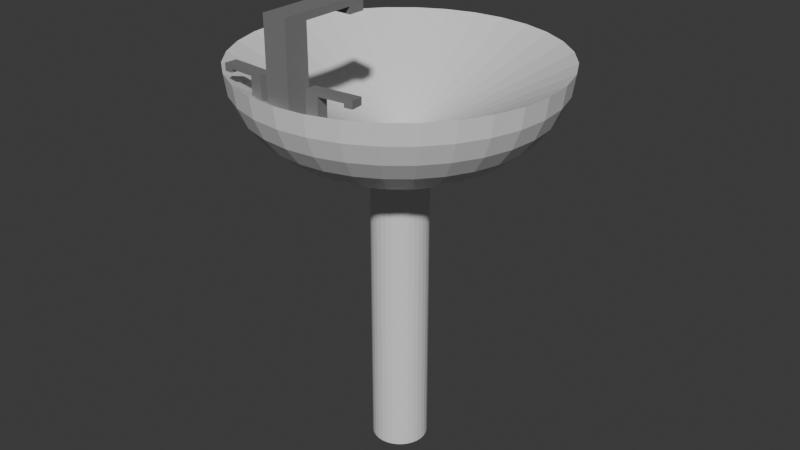 # Source: bathroom_sink_fixed.blend  (saved by Blender 4.0.36; exported with 4.5.12 LTS)
import bpy
from mathutils import Matrix  # noqa: F401  (used for matrix-valued properties, if any)

bpy.ops.wm.read_factory_settings(use_empty=True)
scene = bpy.context.scene
scene.name = 'Scene'

# ---- collections
col_collection = bpy.data.collections.new('Collection'); scene.collection.children.link(col_collection)

# ---- materials (node trees are filled in below, after node groups)
mat_metal = bpy.data.materials.new('Metal')
mat_metal.use_transparent_shadow = False
mat_porcelin = bpy.data.materials.new('Porcelin')
mat_porcelin.use_transparent_shadow = False

# ---- material node trees
mat_metal.use_nodes = True; mat_metal.node_tree.nodes.clear()
_N = mat_metal.node_tree.nodes; _L = mat_metal.node_tree.links
n0 = _N.new('ShaderNodeBsdfPrincipled'); n0.name = 'Principled BSDF'; n0.location = (10, 300)
n0.inputs[0].default_value = (0.2087, 0.2086, 0.2086, 1.0)
n0.inputs[3].default_value = 1.45
n1 = _N.new('ShaderNodeOutputMaterial'); n1.name = 'Material Output'; n1.location = (300, 300)
_L.new(n0.outputs[0], n1.inputs[0])
n1.is_active_output = True
mat_porcelin.use_nodes = True; mat_porcelin.node_tree.nodes.clear()
_N = mat_porcelin.node_tree.nodes; _L = mat_porcelin.node_tree.links
n0 = _N.new('ShaderNodeBsdfPrincipled'); n0.name = 'Principled BSDF'; n0.location = (10, 300)
n0.inputs[3].default_value = 1.45
n1 = _N.new('ShaderNodeOutputMaterial'); n1.name = 'Material Output'; n1.location = (300, 300)
_L.new(n0.outputs[0], n1.inputs[0])
n1.is_active_output = True

# ---- world
world_world = bpy.data.worlds.new('World'); scene.world = world_world
world_world.use_nodes = True; world_world.node_tree.nodes.clear()
_N = world_world.node_tree.nodes; _L = world_world.node_tree.links
n0 = _N.new('ShaderNodeOutputWorld'); n0.name = 'World Output'; n0.location = (300, 300)
n1 = _N.new('ShaderNodeBackground'); n1.name = 'Background'; n1.location = (10, 300)
n1.inputs[0].default_value = (0.05088, 0.05088, 0.05088, 1.0)
_L.new(n1.outputs[0], n0.inputs[0])
n0.is_active_output = True
world_world.color = (0.05088, 0.05088, 0.05088)
world_world.use_sun_shadow = False
world_world.sun_shadow_jitter_overblur = 0.0

# ---- meshes
me_cylinder = bpy.data.meshes.new('Cylinder')
me_cylinder.from_pydata([(0.0, 1.0, -1.577), (0.0, 1.0, 9.373), (0.1951, 0.9808, -1.577), (0.1951, 0.9808, 9.373), (0.3827, 0.9239, -1.577), (0.3827, 0.9239, 9.373), (0.5556, 0.8315, -1.577), (0.5556, 0.8315, 9.373), (0.7071, 0.7071, -1.577), (0.7071, 0.7071, 9.373), (0.8315, 0.5556, -1.577), (0.8315, 0.5556, 9.373), (0.9239, 0.3827, -1.577), (0.9239, 0.3827, 9.373), (0.9808, 0.1951, -1.577), (0.9808, 0.1951, 9.373), (1.0, 0.0, -1.577), (1.0, 0.0, 9.373), (0.9808, -0.1951, -1.577), (0.9808, -0.1951, 9.373), (0.9239, -0.3827, -1.577), (0.9239, -0.3827, 9.373), (0.8315, -0.5556, -1.577), (0.8315, -0.5556, 9.373), (0.7071, -0.7071, -1.577), (0.7071, -0.7071, 9.373), (0.5556, -0.8315, -1.577), (0.5556, -0.8315, 9.373), (0.3827, -0.9239, -1.577), (0.3827, -0.9239, 9.373), (0.1951, -0.9808, -1.577), (0.1951, -0.9808, 9.373), (0.0, -1.0, -1.577), (0.0, -1.0, 9.373), (-0.1951, -0.9808, -1.577), (-0.1951, -0.9808, 9.373), (-0.3827, -0.9239, -1.577), (-0.3827, -0.9239, 9.373), (-0.5556, -0.8315, -1.577), (-0.5556, -0.8315, 9.373), (-0.7071, -0.7071, -1.577), (-0.7071, -0.7071, 9.373), (-0.8315, -0.5556, -1.577), (-0.8315, -0.5556, 9.373), (-0.9239, -0.3827, -1.577), (-0.9239, -0.3827, 9.373), (-0.9808, -0.1951, -1.577), (-0.9808, -0.1951, 9.373), (-1.0, 0.0, -1.577), (-1.0, 0.0, 9.373), (-0.9808, 0.1951, -1.577), (-0.9808, 0.1951, 9.373), (-0.9239, 0.3827, -1.577), (-0.9239, 0.3827, 9.373), (-0.8315, 0.5556, -1.577), (-0.8315, 0.5556, 9.373), (-0.7071, 0.7071, -1.577), (-0.7071, 0.7071, 9.373), (-0.5556, 0.8315, -1.577), (-0.5556, 0.8315, 9.373), (-0.3827, 0.9239, -1.577), (-0.3827, 0.9239, 9.373), (-0.1951, 0.9808, -1.577), (-0.1951, 0.9808, 9.373), (0.1154, 0.129, 10.01), (0.0, 5.464, 12.09), (0.0, 4.632, 10.73), (0.1221, 0.1283, 10.01), (1.066, 5.359, 12.09), (1.004, 5.048, 11.38), (0.9037, 4.543, 10.73), (0.7685, 3.864, 10.15), (0.6038, 3.036, 9.679), (0.4159, 2.091, 9.328), (0.212, 1.066, 9.112), (0.1285, 0.1264, 10.01), (2.091, 5.048, 12.09), (1.97, 4.755, 11.38), (1.773, 4.279, 10.73), (1.507, 3.639, 10.15), (1.184, 2.859, 9.679), (0.8158, 1.97, 9.328), (0.4159, 1.004, 9.112), (0.1344, 0.1232, 10.01), (3.036, 4.543, 12.09), (2.859, 4.279, 11.38), (2.573, 3.851, 10.73), (2.189, 3.275, 10.15), (1.72, 2.573, 9.679), (1.184, 1.773, 9.328), (0.6038, 0.9037, 9.112), (0.1396, 0.1189, 10.01), (3.864, 3.864, 12.09), (3.639, 3.639, 11.38), (3.275, 3.275, 10.73), (2.785, 2.785, 10.15), (2.189, 2.189, 9.679), (1.507, 1.507, 9.328), (0.7685, 0.7685, 9.112), (0.1439, 0.1137, 10.01), (4.543, 3.036, 12.09), (4.279, 2.859, 11.38), (3.851, 2.573, 10.73), (3.275, 2.189, 10.15), (2.573, 1.72, 9.679), (1.773, 1.184, 9.328), (0.9037, 0.6038, 9.112), (0.1471, 0.1078, 10.01), (5.048, 2.091, 12.09), (4.755, 1.97, 11.38), (4.279, 1.773, 10.73), (3.639, 1.507, 10.15), (2.859, 1.184, 9.679), (1.97, 0.8158, 9.328), (1.004, 0.4159, 9.112), (0.149, 0.1014, 10.01), (5.359, 1.066, 12.09), (5.048, 1.004, 11.38), (4.543, 0.9037, 10.73), (3.864, 0.7685, 10.15), (3.036, 0.6038, 9.679), (2.091, 0.4159, 9.328), (1.066, 0.212, 9.112), (0.1497, 0.09471, 10.01), (5.464, -4.992e-07, 12.09), (5.147, 2.459e-07, 11.38), (4.632, -4.992e-07, 10.73), (3.939, 8.196e-08, 10.15), (3.095, -2.906e-07, 9.679), (2.132, -1.267e-07, 9.328), (1.087, -5.96e-08, 9.112), (0.149, 0.08803, 10.01), (5.359, -1.066, 12.09), (5.048, -1.004, 11.38), (4.543, -0.9037, 10.73), (3.864, -0.7685, 10.15), (3.036, -0.6038, 9.679), (2.091, -0.4159, 9.328), (1.066, -0.212, 9.112), (0.1471, 0.0816, 10.01), (5.048, -2.091, 12.09), (4.755, -1.97, 11.38), (4.279, -1.773, 10.73), (3.639, -1.507, 10.15), (2.859, -1.184, 9.679), (1.97, -0.8158, 9.328), (1.004, -0.4159, 9.112), (0.1439, 0.07568, 10.01), (4.543, -3.036, 12.09), (4.279, -2.859, 11.38), (3.851, -2.573, 10.73), (3.275, -2.189, 10.15), (2.573, -1.72, 9.679), (1.773, -1.184, 9.328), (0.9037, -0.6038, 9.112), (0.1396, 0.07049, 10.01), (3.864, -3.864, 12.09), (3.639, -3.639, 11.38), (3.275, -3.275, 10.73), (2.785, -2.785, 10.15), (2.189, -2.189, 9.679), (1.507, -1.507, 9.328), (0.7685, -0.7685, 9.112), (0.1344, 0.06623, 10.01), (3.036, -4.543, 12.09), (2.859, -4.279, 11.38), (2.573, -3.851, 10.73), (2.189, -3.275, 10.15), (1.72, -2.573, 9.679), (1.184, -1.773, 9.328), (0.6038, -0.9037, 9.112), (1.64, 1.346, 9.328), (2.381, 1.954, 9.679), (0.1285, 0.06306, 10.01), (2.091, -5.048, 12.09), (1.97, -4.755, 11.38), (1.773, -4.279, 10.73), (1.507, -3.639, 10.15), (1.184, -2.859, 9.679), (0.8158, -1.97, 9.328), (0.4159, -1.004, 9.112), (0.8361, 0.6862, 9.112), (3.959, 3.249, 11.38), (0.1221, 0.06111, 10.01), (1.066, -5.359, 12.09), (1.004, -5.048, 11.38), (0.9037, -4.543, 10.73), (0.7685, -3.864, 10.15), (0.6038, -3.036, 9.679), (0.4159, -2.091, 9.328), (0.212, -1.066, 9.112), (0.1418, 0.1163, 10.01), (4.203, 3.45, 12.09), (0.1154, 0.06045, 10.01), (-7.451e-07, -5.464, 12.09), (1.639e-07, -5.147, 11.38), (-5.811e-07, -4.632, 10.73), (-8.196e-08, -3.939, 10.15), (-5.364e-07, -3.095, 9.679), (-2.906e-07, -2.132, 9.328), (-4.47e-08, -1.087, 9.112), (3.563, 2.924, 10.73), (0.1087, 0.06111, 10.01), (-1.066, -5.359, 12.09), (-1.004, -5.048, 11.38), (-0.9037, -4.543, 10.73), (-0.7685, -3.864, 10.15), (-0.6038, -3.036, 9.679), (-0.4159, -2.091, 9.328), (-0.212, -1.066, 9.112), (3.03, 2.487, 10.15), (0.1023, 0.06306, 10.01), (-2.091, -5.048, 12.09), (-1.97, -4.755, 11.38), (-1.773, -4.279, 10.73), (-1.507, -3.639, 10.15), (-1.184, -2.859, 9.679), (-0.8158, -1.97, 9.328), (-0.4159, -1.004, 9.112), (0.09637, 0.06623, 10.01), (-3.036, -4.543, 12.09), (-2.859, -4.279, 11.38), (-2.573, -3.851, 10.73), (-2.189, -3.275, 10.15), (-1.72, -2.573, 9.679), (-1.184, -1.773, 9.328), (-0.6038, -0.9037, 9.112), (0.09118, 0.07049, 10.01), (-3.864, -3.864, 12.09), (-3.639, -3.639, 11.38), (-3.275, -3.275, 10.73), (-2.785, -2.785, 10.15), (-2.189, -2.189, 9.679), (-1.507, -1.507, 9.328), (-0.7685, -0.7685, 9.112), (0.0, 0.0, 8.279), (0.08692, 0.07568, 10.01), (-4.543, -3.036, 12.09), (-4.279, -2.859, 11.38), (-3.851, -2.573, 10.73), (-3.275, -2.189, 10.15), (-2.573, -1.72, 9.679), (-1.773, -1.184, 9.328), (-0.9037, -0.6038, 9.112), (0.08376, 0.0816, 10.01), (-5.048, -2.091, 12.09), (-4.755, -1.97, 11.38), (-4.279, -1.773, 10.73), (-3.639, -1.507, 10.15), (-2.859, -1.184, 9.679), (-1.97, -0.8158, 9.328), (-1.004, -0.4159, 9.112), (0.08181, 0.08803, 10.01), (-5.359, -1.066, 12.09), (-5.048, -1.004, 11.38), (-4.543, -0.9037, 10.73), (-3.864, -0.7685, 10.15), (-3.036, -0.6038, 9.679), (-2.091, -0.4159, 9.328), (-1.066, -0.212, 9.112), (0.08115, 0.09471, 10.01), (-5.464, 1.498e-06, 12.09), (-5.147, 8.196e-08, 11.38), (-4.632, 9.164e-07, 10.73), (-3.939, 1.639e-07, 10.15), (-3.095, 8.27e-07, 9.679), (-2.132, 2.906e-07, 9.328), (-1.087, 1.043e-07, 9.112), (0.08181, 0.1014, 10.01), (-5.359, 1.066, 12.09), (-5.048, 1.004, 11.38), (-4.543, 0.9037, 10.73), (-3.864, 0.7685, 10.15), (-3.036, 0.6038, 9.679), (-2.091, 0.4159, 9.328), (-1.066, 0.212, 9.112), (0.08376, 0.1078, 10.01), (-5.048, 2.091, 12.09), (-4.755, 1.97, 11.38), (-4.279, 1.773, 10.73), (-3.639, 1.507, 10.15), (-2.859, 1.184, 9.679), (-1.97, 0.8158, 9.328), (-1.004, 0.4159, 9.112), (0.08692, 0.1137, 10.01), (-4.543, 3.036, 12.09), (-4.279, 2.859, 11.38), (-3.851, 2.573, 10.73), (-3.275, 2.189, 10.15), (-2.573, 1.72, 9.679), (-1.773, 1.184, 9.328), (-0.9037, 0.6038, 9.112), (0.09118, 0.1189, 10.01), (-3.864, 3.864, 12.09), (-3.639, 3.639, 11.38), (-3.275, 3.275, 10.73), (-2.785, 2.785, 10.15), (-2.189, 2.189, 9.679), (-1.507, 1.507, 9.328), (-0.7685, 0.7685, 9.112), (0.09637, 0.1232, 10.01), (-3.036, 4.543, 12.09), (-2.859, 4.279, 11.38), (-2.573, 3.851, 10.73), (-2.189, 3.275, 10.15), (-1.72, 2.573, 9.679), (-1.184, 1.773, 9.328), (-0.6038, 0.9037, 9.112), (0.1023, 0.1264, 10.01), (-2.091, 5.048, 12.09), (-1.97, 4.755, 11.38), (-1.773, 4.279, 10.73), (-1.507, 3.639, 10.15), (-1.184, 2.859, 9.679), (-0.8158, 1.97, 9.328), (-0.4159, 1.004, 9.112), (0.1087, 0.1283, 10.01), (-1.066, 5.359, 12.09), (-1.004, 5.048, 11.38), (-0.9037, 4.543, 10.73), (-0.7685, 3.864, 10.15), (-0.6038, 3.036, 9.679), (-0.4159, 2.091, 9.328), (-0.212, 1.066, 9.112), (3.353e-07, 5.147, 11.38), (4.992e-07, 3.939, 10.15), (1.207e-06, 3.095, 9.679), (3.725e-07, 2.132, 9.328), (8.196e-08, 1.087, 9.112), (1.087, 5.464, 12.83), (0.0, 5.571, 12.83), (2.132, 5.147, 12.83), (3.095, 4.632, 12.83), (3.939, 3.939, 12.83), (4.286, 3.517, 12.83), (5.147, 2.132, 12.83), (4.632, 3.095, 12.83), (5.464, 1.087, 12.83), (5.571, -9.164e-07, 12.83), (5.464, -1.087, 12.83), (5.147, -2.132, 12.83), (4.632, -3.095, 12.83), (3.939, -3.939, 12.83), (3.095, -4.632, 12.83), (2.132, -5.147, 12.83), (1.087, -5.464, 12.83), (-1.825e-06, -5.571, 12.83), (-1.087, -5.464, 12.83), (-2.132, -5.147, 12.83), (-3.095, -4.632, 12.83), (-3.939, -3.939, 12.83), (-4.632, -3.095, 12.83), (-5.147, -2.132, 12.83), (-5.464, -1.087, 12.83), (-5.571, 2.488e-06, 12.83), (-5.464, 1.087, 12.83), (-5.147, 2.132, 12.83), (-4.632, 3.095, 12.83), (-3.939, 3.939, 12.83), (-3.095, 4.632, 12.83), (-2.132, 5.147, 12.83), (-1.087, 5.464, 12.83), (-0.4184, -5.348, 12.06), (-0.4184, -5.348, 15.38), (-0.4184, -4.511, 12.06), (-0.4184, -4.511, 15.38), (0.4184, -5.348, 12.06), (0.4184, -5.348, 15.38), (0.4184, -4.511, 12.06), (0.4184, -4.511, 15.38), (-0.4184, -5.348, 15.13), (-0.4184, -4.511, 15.13), (0.4184, -4.511, 15.13), (0.4184, -5.348, 15.13), (-0.4184, -2.162, 15.38), (0.4184, -2.162, 15.38), (-0.4184, -2.162, 15.13), (0.4184, -2.162, 15.13), (-0.4184, -2.738, 15.13), (0.4184, -2.738, 15.13), (0.4184, -2.738, 15.38), (-0.4184, -2.738, 15.38), (-0.4184, -2.162, 14.89), (0.4184, -2.162, 14.89), (-0.4184, -2.738, 14.89), (0.4184, -2.738, 14.89), (-0.873, -5.157, 12.4), (-0.873, -5.157, 13.43), (-1.294, -5.128, 12.4), (-1.294, -5.128, 13.43), (-0.8441, -4.736, 12.4), (-0.8441, -4.736, 13.43), (-1.265, -4.707, 12.4), (-1.265, -4.707, 13.43), (-0.873, -5.157, 13.3), (-1.294, -5.128, 13.3), (-1.265, -4.707, 13.3), (-0.8441, -4.736, 13.3), (-2.475, -5.047, 13.43), (-2.446, -4.626, 13.43), (-2.475, -5.047, 13.3), (-2.446, -4.626, 13.3), (-2.185, -5.067, 13.3), (-2.156, -4.646, 13.3), (-2.156, -4.646, 13.43), (-2.185, -5.067, 13.43), (-2.475, -5.047, 13.18), (-2.446, -4.626, 13.18), (-2.185, -5.067, 13.18), (-2.156, -4.646, 13.18), (0.8815, -4.768, 12.4), (0.8815, -4.768, 13.43), (1.301, -4.723, 12.4), (1.301, -4.723, 13.43), (0.9261, -5.187, 12.4), (0.9261, -5.187, 13.43), (1.345, -5.143, 12.4), (1.345, -5.143, 13.43), (0.8815, -4.768, 13.3), (1.301, -4.723, 13.3), (1.345, -5.143, 13.3), (0.9261, -5.187, 13.3), (2.478, -4.598, 13.43), (2.522, -5.018, 13.43), (2.478, -4.598, 13.3), (2.522, -5.018, 13.3), (2.189, -4.629, 13.3), (2.234, -5.048, 13.3), (2.234, -5.048, 13.43), (2.189, -4.629, 13.43), (2.478, -4.598, 13.18), (2.522, -5.018, 13.18), (2.189, -4.629, 13.18), (2.234, -5.048, 13.18)], [], [(0, 1, 3, 2), (2, 3, 5, 4), (4, 5, 7, 6), (6, 7, 9, 8), (8, 9, 11, 10), (10, 11, 13, 12), (12, 13, 15, 14), (14, 15, 17, 16), (16, 17, 19, 18), (18, 19, 21, 20), (20, 21, 23, 22), (22, 23, 25, 24), (24, 25, 27, 26), (26, 27, 29, 28), (28, 29, 31, 30), (30, 31, 33, 32), (32, 33, 35, 34), (34, 35, 37, 36), (36, 37, 39, 38), (38, 39, 41, 40), (40, 41, 43, 42), (42, 43, 45, 44), (44, 45, 47, 46), (46, 47, 49, 48), (48, 49, 51, 50), (50, 51, 53, 52), (52, 53, 55, 54), (54, 55, 57, 56), (56, 57, 59, 58), (58, 59, 61, 60), (3, 1, 63, 61, 59, 57, 55, 53, 51, 49, 47, 45, 43, 41, 39, 37, 35, 33, 31, 29, 27, 25, 23, 21, 19, 17, 15, 13, 11, 9, 7, 5), (60, 61, 63, 62), (62, 63, 1, 0), (0, 2, 4, 6, 8, 10, 12, 14, 16, 18, 20, 22, 24, 26, 28, 30, 32, 34, 36, 38, 40, 42, 44, 46, 48, 50, 52, 54, 56, 58, 60, 62), (327, 326, 72, 73), (328, 327, 73, 74), (235, 328, 74), (65, 330, 329, 68), (324, 65, 68, 69), (66, 324, 69, 70), (325, 66, 70, 71), (326, 325, 71, 72), (72, 71, 79, 80), (73, 72, 80, 81), (74, 73, 81, 82), (235, 74, 82), (68, 329, 331, 76), (69, 68, 76, 77), (70, 69, 77, 78), (71, 70, 78, 79), (77, 76, 84, 85), (78, 77, 85, 86), (79, 78, 86, 87), (80, 79, 87, 88), (81, 80, 88, 89), (82, 81, 89, 90), (235, 82, 90), (76, 331, 332, 84), (89, 88, 96, 97), (90, 89, 97, 98), (235, 90, 98), (84, 332, 333, 92), (85, 84, 92, 93), (86, 85, 93, 94), (87, 86, 94, 95), (88, 87, 95, 96), (182, 192, 100, 101), (201, 182, 101, 102), (210, 201, 102, 103), (172, 210, 103, 104), (171, 172, 104, 105), (181, 171, 105, 106), (235, 98, 181, 106), (192, 334, 336, 100), (105, 104, 112, 113), (106, 105, 113, 114), (235, 106, 114), (100, 336, 335, 108), (101, 100, 108, 109), (102, 101, 109, 110), (103, 102, 110, 111), (104, 103, 111, 112), (110, 109, 117, 118), (111, 110, 118, 119), (112, 111, 119, 120), (113, 112, 120, 121), (114, 113, 121, 122), (235, 114, 122), (108, 335, 337, 116), (109, 108, 116, 117), (122, 121, 129, 130), (235, 122, 130), (116, 337, 338, 124), (117, 116, 124, 125), (118, 117, 125, 126), (119, 118, 126, 127), (120, 119, 127, 128), (121, 120, 128, 129), (127, 126, 134, 135), (128, 127, 135, 136), (129, 128, 136, 137), (130, 129, 137, 138), (235, 130, 138), (124, 338, 339, 132), (125, 124, 132, 133), (126, 125, 133, 134), (235, 138, 146), (132, 339, 340, 140), (133, 132, 140, 141), (134, 133, 141, 142), (135, 134, 142, 143), (136, 135, 143, 144), (137, 136, 144, 145), (138, 137, 145, 146), (143, 142, 150, 151), (144, 143, 151, 152), (145, 144, 152, 153), (146, 145, 153, 154), (235, 146, 154), (140, 340, 341, 148), (141, 140, 148, 149), (142, 141, 149, 150), (235, 154, 162), (148, 341, 342, 156), (149, 148, 156, 157), (150, 149, 157, 158), (151, 150, 158, 159), (152, 151, 159, 160), (153, 152, 160, 161), (154, 153, 161, 162), (160, 159, 167, 168), (161, 160, 168, 169), (162, 161, 169, 170), (235, 162, 170), (156, 342, 343, 164), (157, 156, 164, 165), (158, 157, 165, 166), (159, 158, 166, 167), (164, 343, 344, 174), (165, 164, 174, 175), (166, 165, 175, 176), (167, 166, 176, 177), (168, 167, 177, 178), (169, 168, 178, 179), (170, 169, 179, 180), (235, 170, 180), (178, 177, 187, 188), (179, 178, 188, 189), (95, 94, 201, 210), (180, 179, 189, 190), (96, 95, 210, 172), (235, 180, 190), (174, 344, 345, 184), (175, 174, 184, 185), (176, 175, 185, 186), (177, 176, 186, 187), (185, 184, 194, 195), (186, 185, 195, 196), (187, 186, 196, 197), (188, 187, 197, 198), (189, 188, 198, 199), (94, 93, 182, 201), (190, 189, 199, 200), (92, 333, 334, 192), (235, 190, 200), (184, 345, 346, 194), (199, 198, 207, 208), (93, 92, 192, 182), (200, 199, 208, 209), (98, 97, 171, 181), (235, 200, 209), (194, 346, 347, 203), (195, 194, 203, 204), (196, 195, 204, 205), (197, 196, 205, 206), (198, 197, 206, 207), (205, 204, 213, 214), (206, 205, 214, 215), (207, 206, 215, 216), (208, 207, 216, 217), (209, 208, 217, 218), (97, 96, 172, 171), (235, 209, 218), (203, 347, 348, 212), (204, 203, 212, 213), (218, 217, 225, 226), (235, 218, 226), (212, 348, 349, 220), (213, 212, 220, 221), (214, 213, 221, 222), (215, 214, 222, 223), (216, 215, 223, 224), (217, 216, 224, 225), (222, 221, 229, 230), (223, 222, 230, 231), (224, 223, 231, 232), (225, 224, 232, 233), (226, 225, 233, 234), (235, 226, 234), (220, 349, 350, 228), (221, 220, 228, 229), (234, 233, 242, 243), (235, 234, 243), (228, 350, 351, 237), (229, 228, 237, 238), (230, 229, 238, 239), (231, 230, 239, 240), (232, 231, 240, 241), (233, 232, 241, 242), (240, 239, 247, 248), (241, 240, 248, 249), (242, 241, 249, 250), (243, 242, 250, 251), (235, 243, 251), (237, 351, 352, 245), (238, 237, 245, 246), (239, 238, 246, 247), (235, 251, 259), (245, 352, 353, 253), (246, 245, 253, 254), (247, 246, 254, 255), (248, 247, 255, 256), (249, 248, 256, 257), (250, 249, 257, 258), (251, 250, 258, 259), (256, 255, 263, 264), (257, 256, 264, 265), (258, 257, 265, 266), (259, 258, 266, 267), (235, 259, 267), (253, 353, 354, 261), (254, 253, 261, 262), (255, 254, 262, 263), (235, 267, 275), (261, 354, 355, 269), (262, 261, 269, 270), (263, 262, 270, 271), (264, 263, 271, 272), (265, 264, 272, 273), (266, 265, 273, 274), (267, 266, 274, 275), (273, 272, 280, 281), (274, 273, 281, 282), (275, 274, 282, 283), (235, 275, 283), (269, 355, 356, 277), (270, 269, 277, 278), (271, 270, 278, 279), (272, 271, 279, 280), (278, 277, 285, 286), (279, 278, 286, 287), (280, 279, 287, 288), (281, 280, 288, 289), (282, 281, 289, 290), (283, 282, 290, 291), (235, 283, 291), (277, 356, 357, 285), (290, 289, 297, 298), (291, 290, 298, 299), (235, 291, 299), (285, 357, 358, 293), (286, 285, 293, 294), (287, 286, 294, 295), (288, 287, 295, 296), (289, 288, 296, 297), (294, 293, 301, 302), (295, 294, 302, 303), (296, 295, 303, 304), (297, 296, 304, 305), (298, 297, 305, 306), (299, 298, 306, 307), (235, 299, 307), (293, 358, 359, 301), (306, 305, 313, 314), (307, 306, 314, 315), (235, 307, 315), (301, 359, 360, 309), (302, 301, 309, 310), (303, 302, 310, 311), (304, 303, 311, 312), (305, 304, 312, 313), (311, 310, 318, 319), (312, 311, 319, 320), (313, 312, 320, 321), (314, 313, 321, 322), (315, 314, 322, 323), (235, 315, 323), (309, 360, 361, 317), (310, 309, 317, 318), (323, 322, 327, 328), (235, 323, 328), (317, 361, 330, 65), (318, 317, 65, 324), (319, 318, 324, 66), (320, 319, 66, 325), (321, 320, 325, 326), (322, 321, 326, 327), (67, 64, 316, 308, 300, 292, 284, 276, 268, 260, 252, 244, 236, 227, 219, 211, 202, 193, 183, 173, 163, 155, 147, 139, 131, 123, 115, 107, 99, 191, 91, 83, 75), (64, 67, 329, 330), (67, 75, 331, 329), (75, 83, 332, 331), (83, 91, 333, 332), (91, 191, 334, 333), (99, 107, 335, 336), (107, 115, 337, 335), (115, 123, 338, 337), (123, 131, 339, 338), (131, 139, 340, 339), (139, 147, 341, 340), (147, 155, 342, 341), (155, 163, 343, 342), (163, 173, 344, 343), (191, 99, 336, 334), (173, 183, 345, 344), (183, 193, 346, 345), (193, 202, 347, 346), (202, 211, 348, 347), (211, 219, 349, 348), (219, 227, 350, 349), (227, 236, 351, 350), (236, 244, 352, 351), (244, 252, 353, 352), (252, 260, 354, 353), (260, 268, 355, 354), (268, 276, 356, 355), (276, 284, 357, 356), (284, 292, 358, 357), (292, 300, 359, 358), (300, 308, 360, 359), (308, 316, 361, 360), (316, 64, 330, 361), (370, 363, 365, 371), (377, 379, 385, 383), (372, 369, 367, 373), (373, 367, 363, 370), (364, 368, 366, 362), (369, 365, 363, 367), (366, 373, 370, 362), (368, 372, 373, 366), (364, 371, 372, 368), (362, 370, 371, 364), (376, 374, 375, 377), (381, 380, 375, 374), (380, 379, 377, 375), (378, 381, 374, 376), (371, 365, 381, 378), (369, 372, 379, 380), (365, 369, 380, 381), (372, 371, 378, 379), (385, 384, 382, 383), (376, 377, 383, 382), (378, 376, 382, 384), (379, 378, 384, 385), (394, 387, 389, 395), (401, 403, 409, 407), (396, 393, 391, 397), (397, 391, 387, 394), (388, 392, 390, 386), (393, 389, 387, 391), (390, 397, 394, 386), (392, 396, 397, 390), (388, 395, 396, 392), (386, 394, 395, 388), (400, 398, 399, 401), (405, 404, 399, 398), (404, 403, 401, 399), (402, 405, 398, 400), (395, 389, 405, 402), (393, 396, 403, 404), (389, 393, 404, 405), (396, 395, 402, 403), (409, 408, 406, 407), (400, 401, 407, 406), (402, 400, 406, 408), (403, 402, 408, 409), (418, 411, 413, 419), (425, 427, 433, 431), (420, 417, 415, 421), (421, 415, 411, 418), (412, 416, 414, 410), (417, 413, 411, 415), (414, 421, 418, 410), (416, 420, 421, 414), (412, 419, 420, 416), (410, 418, 419, 412), (424, 422, 423, 425), (429, 428, 423, 422), (428, 427, 425, 423), (426, 429, 422, 424), (419, 413, 429, 426), (417, 420, 427, 428), (413, 417, 428, 429), (420, 419, 426, 427), (433, 432, 430, 431), (424, 425, 431, 430), (426, 424, 430, 432), (427, 426, 432, 433)])
me_cylinder.polygons.foreach_set('material_index', [1, 1, 1, 1, 1, 1, 1, 1, 1, 1, 1, 1, 1, 1, 1, 1, 1, 1, 1, 1, 1, 1, 1, 1, 1, 1, 1, 1, 1, 1, 1, 1, 1, 1, 1, 1, 1, 1, 1, 1, 1, 1, 1, 1, 1, 1, 1, 1, 1, 1, 1, 1, 1, 1, 1, 1, 1, 1, 1, 1, 1, 1, 1, 1, 1, 1, 1, 1, 1, 1, 1, 1, 1, 1, 1, 1, 1, 1, 1, 1, 1, 1, 1, 1, 1, 1, 1, 1, 1, 1, 1, 1, 1, 1, 1, 1, 1, 1, 1, 1, 1, 1, 1, 1, 1, 1, 1, 1, 1, 1, 1, 1, 1, 1, 1, 1, 1, 1, 1, 1, 1, 1, 1, 1, 1, 1, 1, 1, 1, 1, 1, 1, 1, 1, 1, 1, 1, 1, 1, 1, 1, 1, 1, 1, 1, 1, 1, 1, 1, 1, 1, 1, 1, 1, 1, 1, 1, 1, 1, 1, 1, 1, 1, 1, 1, 1, 1, 1, 1, 1, 1, 1, 1, 1, 1, 1, 1, 1, 1, 1, 1, 1, 1, 1, 1, 1, 1, 1, 1, 1, 1, 1, 1, 1, 1, 1, 1, 1, 1, 1, 1, 1, 1, 1, 1, 1, 1, 1, 1, 1, 1, 1, 1, 1, 1, 1, 1, 1, 1, 1, 1, 1, 1, 1, 1, 1, 1, 1, 1, 1, 1, 1, 1, 1, 1, 1, 1, 1, 1, 1, 1, 1, 1, 1, 1, 1, 1, 1, 1, 1, 1, 1, 1, 1, 1, 1, 1, 1, 1, 1, 1, 1, 1, 1, 1, 1, 1, 1, 1, 1, 1, 1, 1, 1, 1, 1, 1, 1, 1, 1, 1, 1, 1, 1, 1, 1, 1, 1, 1, 1, 1, 1, 1, 1, 1, 1, 1, 1, 1, 1, 1, 1, 1, 1, 1, 1, 1, 1, 1, 1, 1, 1, 1, 1, 1, 1, 1, 1, 1, 1, 1, 1, 1, 1, 1, 1, 1, 1, 1, 1, 1, 0, 0, 0, 0, 0, 0, 0, 0, 0, 0, 0, 0, 0, 0, 0, 0, 0, 0, 0, 0, 0, 0, 0, 0, 0, 0, 0, 0, 0, 0, 0, 0, 0, 0, 0, 0, 0, 0, 0, 0, 0, 0, 0, 0, 0, 0, 0, 0, 0, 0, 0, 0, 0, 0, 0, 0, 0, 0, 0, 0, 0, 0, 0, 0, 0, 0])
_uv = me_cylinder.uv_layers.new(name='UVMap')
_uv.uv.foreach_set('vector', [1.0, 0.5, 1.0, 1.0, 0.9688, 1.0, 0.9688, 0.5, 0.9688, 0.5, 0.9688, 1.0, 0.9375, 1.0, 0.9375, 0.5, 0.9375, 0.5, 0.9375, 1.0, 0.9062, 1.0, 0.9062, 0.5, 0.9062, 0.5, 0.9062, 1.0, 0.875, 1.0, 0.875, 0.5, 0.875, 0.5, 0.875, 1.0, 0.8438, 1.0, 0.8438, 0.5, 0.8438, 0.5, 0.8438, 1.0, 0.8125, 1.0, 0.8125, 0.5, 0.8125, 0.5, 0.8125, 1.0, 0.7812, 1.0, 0.7812, 0.5, 0.7812, 0.5, 0.7812, 1.0, 0.75, 1.0, 0.75, 0.5, 0.75, 0.5, 0.75, 1.0, 0.7188, 1.0, 0.7188, 0.5, 0.7188, 0.5, 0.7188, 1.0, 0.6875, 1.0, 0.6875, 0.5, 0.6875, 0.5, 0.6875, 1.0, 0.6562, 1.0, 0.6562, 0.5, 0.6562, 0.5, 0.6562, 1.0, 0.625, 1.0, 0.625, 0.5, 0.625, 0.5, 0.625, 1.0, 0.5938, 1.0, 0.5938, 0.5, 0.5938, 0.5, 0.5938, 1.0, 0.5625, 1.0, 0.5625, 0.5, 0.5625, 0.5, 0.5625, 1.0, 0.5312, 1.0, 0.5312, 0.5, 0.5312, 0.5, 0.5312, 1.0, 0.5, 1.0, 0.5, 0.5, 0.5, 0.5, 0.5, 1.0, 0.4688, 1.0, 0.4688, 0.5, 0.4688, 0.5, 0.4688, 1.0, 0.4375, 1.0, 0.4375, 0.5, 0.4375, 0.5, 0.4375, 1.0, 0.4062, 1.0, 0.4062, 0.5, 0.4062, 0.5, 0.4062, 1.0, 0.375, 1.0, 0.375, 0.5, 0.375, 0.5, 0.375, 1.0, 0.3438, 1.0, 0.3438, 0.5, 0.3438, 0.5, 0.3438, 1.0, 0.3125, 1.0, 0.3125, 0.5, 0.3125, 0.5, 0.3125, 1.0, 0.2812, 1.0, 0.2812, 0.5, 0.2812, 0.5, 0.2812, 1.0, 0.25, 1.0, 0.25, 0.5, 0.25, 0.5, 0.25, 1.0, 0.2188, 1.0, 0.2188, 0.5, 0.2188, 0.5, 0.2188, 1.0, 0.1875, 1.0, 0.1875, 0.5, 0.1875, 0.5, 0.1875, 1.0, 0.1562, 1.0, 0.1562, 0.5, 0.1562, 0.5, 0.1562, 1.0, 0.125, 1.0, 0.125, 0.5, 0.125, 0.5, 0.125, 1.0, 0.09375, 1.0, 0.09375, 0.5, 0.09375, 0.5, 0.09375, 1.0, 0.0625, 1.0, 0.0625, 0.5, 0.2968, 0.4854, 0.25, 0.49, 0.2032, 0.4854, 0.1582, 0.4717, 0.1167, 0.4496, 0.08029, 0.4197, 0.05045, 0.3833, 0.02827, 0.3418, 0.01461, 0.2968, 0.01, 0.25, 0.01461, 0.2032, 0.02827, 0.1582, 0.05045, 0.1167, 0.08029, 0.08029, 0.1167, 0.05045, 0.1582, 0.02827, 0.2032, 0.01461, 0.25, 0.01, 0.2968, 0.01461, 0.3418, 0.02827, 0.3833, 0.05045, 0.4197, 0.08029, 0.4496, 0.1167, 0.4717, 0.1582, 0.4854, 0.2032, 0.49, 0.25, 0.4854, 0.2968, 0.4717, 0.3418, 0.4496, 0.3833, 0.4197, 0.4197, 0.3833, 0.4496, 0.3418, 0.4717, 0.0625, 0.5, 0.0625, 1.0, 0.03125, 1.0, 0.03125, 0.5, 0.03125, 0.5, 0.03125, 1.0, 0.0, 1.0, 0.0, 0.5, 0.75, 0.49, 0.7968, 0.4854, 0.8418, 0.4717, 0.8833, 0.4496, 0.9197, 0.4197, 0.9496, 0.3833, 0.9717, 0.3418, 0.9854, 0.2968, 0.99, 0.25, 0.9854, 0.2032, 0.9717, 0.1582, 0.9496, 0.1167, 0.9197, 0.08029, 0.8833, 0.05045, 0.8418, 0.02827, 0.7968, 0.01461, 0.75, 0.01, 0.7032, 0.01461, 0.6582, 0.02827, 0.6167, 0.05045, 0.5803, 0.08029, 0.5504, 0.1167, 0.5283, 0.1582, 0.5146, 0.2032, 0.51, 0.25, 0.5146, 0.2968, 0.5283, 0.3418, 0.5504, 0.3833, 0.5803, 0.4197, 0.6167, 0.4496, 0.6582, 0.4717, 0.7032, 0.4854, 0.75, 0.125, 0.75, 0.1875, 0.7188, 0.1875, 0.7188, 0.125, 0.75, 0.0625, 0.75, 0.125, 0.7188, 0.125, 0.7188, 0.0625, 0.7344, 0.0, 0.75, 0.0625, 0.7188, 0.0625, 0.75, 0.4375, 0.75, 0.5, 0.7188, 0.5, 0.7188, 0.4375, 0.75, 0.375, 0.75, 0.4375, 0.7188, 0.4375, 0.7188, 0.375, 0.75, 0.3125, 0.75, 0.375, 0.7188, 0.375, 0.7188, 0.3125, 0.75, 0.25, 0.75, 0.3125, 0.7188, 0.3125, 0.7188, 0.25, 0.75, 0.1875, 0.75, 0.25, 0.7188, 0.25, 0.7188, 0.1875, 0.7188, 0.1875, 0.7188, 0.25, 0.6875, 0.25, 0.6875, 0.1875, 0.7188, 0.125, 0.7188, 0.1875, 0.6875, 0.1875, 0.6875, 0.125, 0.7188, 0.0625, 0.7188, 0.125, 0.6875, 0.125, 0.6875, 0.0625, 0.7031, 0.0, 0.7188, 0.0625, 0.6875, 0.0625, 0.7188, 0.4375, 0.7188, 0.5, 0.6875, 0.5, 0.6875, 0.4375, 0.7188, 0.375, 0.7188, 0.4375, 0.6875, 0.4375, 0.6875, 0.375, 0.7188, 0.3125, 0.7188, 0.375, 0.6875, 0.375, 0.6875, 0.3125, 0.7188, 0.25, 0.7188, 0.3125, 0.6875, 0.3125, 0.6875, 0.25, 0.6875, 0.375, 0.6875, 0.4375, 0.6562, 0.4375, 0.6562, 0.375, 0.6875, 0.3125, 0.6875, 0.375, 0.6562, 0.375, 0.6562, 0.3125, 0.6875, 0.25, 0.6875, 0.3125, 0.6562, 0.3125, 0.6562, 0.25, 0.6875, 0.1875, 0.6875, 0.25, 0.6562, 0.25, 0.6562, 0.1875, 0.6875, 0.125, 0.6875, 0.1875, 0.6562, 0.1875, 0.6562, 0.125, 0.6875, 0.0625, 0.6875, 0.125, 0.6562, 0.125, 0.6562, 0.0625, 0.6719, 0.0, 0.6875, 0.0625, 0.6562, 0.0625, 0.6875, 0.4375, 0.6875, 0.5, 0.6562, 0.5, 0.6562, 0.4375, 0.6562, 0.125, 0.6562, 0.1875, 0.625, 0.1875, 0.625, 0.125, 0.6562, 0.0625, 0.6562, 0.125, 0.625, 0.125, 0.625, 0.0625, 0.6406, 0.0, 0.6562, 0.0625, 0.625, 0.0625, 0.6562, 0.4375, 0.6562, 0.5, 0.625, 0.5, 0.625, 0.4375, 0.6562, 0.375, 0.6562, 0.4375, 0.625, 0.4375, 0.625, 0.375, 0.6562, 0.3125, 0.6562, 0.375, 0.625, 0.375, 0.625, 0.3125, 0.6562, 0.25, 0.6562, 0.3125, 0.625, 0.3125, 0.625, 0.25, 0.6562, 0.1875, 0.6562, 0.25, 0.625, 0.25, 0.625, 0.1875, 0.6094, 0.375, 0.6094, 0.4375, 0.5938, 0.4375, 0.5938, 0.375, 0.6094, 0.3125, 0.6094, 0.375, 0.5938, 0.375, 0.5938, 0.3125, 0.6094, 0.25, 0.6094, 0.3125, 0.5938, 0.3125, 0.5938, 0.25, 0.6094, 0.1875, 0.6094, 0.25, 0.5938, 0.25, 0.5938, 0.1875, 0.6094, 0.125, 0.6094, 0.1875, 0.5938, 0.1875, 0.5938, 0.125, 0.6094, 0.0625, 0.6094, 0.125, 0.5938, 0.125, 0.5938, 0.0625, 0.6094, 0.0, 0.625, 0.0625, 0.6094, 0.0625, 0.5938, 0.0625, 0.6094, 0.4375, 0.6094, 0.5, 0.5938, 0.5, 0.5938, 0.4375, 0.5938, 0.125, 0.5938, 0.1875, 0.5625, 0.1875, 0.5625, 0.125, 0.5938, 0.0625, 0.5938, 0.125, 0.5625, 0.125, 0.5625, 0.0625, 0.5781, 0.0, 0.5938, 0.0625, 0.5625, 0.0625, 0.5938, 0.4375, 0.5938, 0.5, 0.5625, 0.5, 0.5625, 0.4375, 0.5938, 0.375, 0.5938, 0.4375, 0.5625, 0.4375, 0.5625, 0.375, 0.5938, 0.3125, 0.5938, 0.375, 0.5625, 0.375, 0.5625, 0.3125, 0.5938, 0.25, 0.5938, 0.3125, 0.5625, 0.3125, 0.5625, 0.25, 0.5938, 0.1875, 0.5938, 0.25, 0.5625, 0.25, 0.5625, 0.1875, 0.5625, 0.3125, 0.5625, 0.375, 0.5312, 0.375, 0.5312, 0.3125, 0.5625, 0.25, 0.5625, 0.3125, 0.5312, 0.3125, 0.5312, 0.25, 0.5625, 0.1875, 0.5625, 0.25, 0.5312, 0.25, 0.5312, 0.1875, 0.5625, 0.125, 0.5625, 0.1875, 0.5312, 0.1875, 0.5312, 0.125, 0.5625, 0.0625, 0.5625, 0.125, 0.5312, 0.125, 0.5312, 0.0625, 0.5469, 0.0, 0.5625, 0.0625, 0.5312, 0.0625, 0.5625, 0.4375, 0.5625, 0.5, 0.5312, 0.5, 0.5312, 0.4375, 0.5625, 0.375, 0.5625, 0.4375, 0.5312, 0.4375, 0.5312, 0.375, 0.5312, 0.0625, 0.5312, 0.125, 0.5, 0.125, 0.5, 0.0625, 0.5156, 0.0, 0.5312, 0.0625, 0.5, 0.0625, 0.5312, 0.4375, 0.5312, 0.5, 0.5, 0.5, 0.5, 0.4375, 0.5312, 0.375, 0.5312, 0.4375, 0.5, 0.4375, 0.5, 0.375, 0.5312, 0.3125, 0.5312, 0.375, 0.5, 0.375, 0.5, 0.3125, 0.5312, 0.25, 0.5312, 0.3125, 0.5, 0.3125, 0.5, 0.25, 0.5312, 0.1875, 0.5312, 0.25, 0.5, 0.25, 0.5, 0.1875, 0.5312, 0.125, 0.5312, 0.1875, 0.5, 0.1875, 0.5, 0.125, 0.5, 0.25, 0.5, 0.3125, 0.4687, 0.3125, 0.4688, 0.25, 0.5, 0.1875, 0.5, 0.25, 0.4688, 0.25, 0.4688, 0.1875, 0.5, 0.125, 0.5, 0.1875, 0.4688, 0.1875, 0.4688, 0.125, 0.5, 0.0625, 0.5, 0.125, 0.4688, 0.125, 0.4688, 0.0625, 0.4844, 0.0, 0.5, 0.0625, 0.4688, 0.0625, 0.5, 0.4375, 0.5, 0.5, 0.4687, 0.5, 0.4688, 0.4375, 0.5, 0.375, 0.5, 0.4375, 0.4688, 0.4375, 0.4688, 0.375, 0.5, 0.3125, 0.5, 0.375, 0.4688, 0.375, 0.4687, 0.3125, 0.4531, 0.0, 0.4688, 0.0625, 0.4375, 0.0625, 0.4688, 0.4375, 0.4687, 0.5, 0.4375, 0.5, 0.4375, 0.4375, 0.4688, 0.375, 0.4688, 0.4375, 0.4375, 0.4375, 0.4375, 0.375, 0.4687, 0.3125, 0.4688, 0.375, 0.4375, 0.375, 0.4375, 0.3125, 0.4688, 0.25, 0.4687, 0.3125, 0.4375, 0.3125, 0.4375, 0.25, 0.4688, 0.1875, 0.4688, 0.25, 0.4375, 0.25, 0.4375, 0.1875, 0.4688, 0.125, 0.4688, 0.1875, 0.4375, 0.1875, 0.4375, 0.125, 0.4688, 0.0625, 0.4688, 0.125, 0.4375, 0.125, 0.4375, 0.0625, 0.4375, 0.25, 0.4375, 0.3125, 0.4062, 0.3125, 0.4062, 0.25, 0.4375, 0.1875, 0.4375, 0.25, 0.4062, 0.25, 0.4062, 0.1875, 0.4375, 0.125, 0.4375, 0.1875, 0.4062, 0.1875, 0.4062, 0.125, 0.4375, 0.0625, 0.4375, 0.125, 0.4062, 0.125, 0.4062, 0.0625, 0.4219, 0.0, 0.4375, 0.0625, 0.4062, 0.0625, 0.4375, 0.4375, 0.4375, 0.5, 0.4062, 0.5, 0.4062, 0.4375, 0.4375, 0.375, 0.4375, 0.4375, 0.4062, 0.4375, 0.4062, 0.375, 0.4375, 0.3125, 0.4375, 0.375, 0.4062, 0.375, 0.4062, 0.3125, 0.3906, 0.0, 0.4062, 0.0625, 0.375, 0.0625, 0.4062, 0.4375, 0.4062, 0.5, 0.375, 0.5, 0.375, 0.4375, 0.4062, 0.375, 0.4062, 0.4375, 0.375, 0.4375, 0.375, 0.375, 0.4062, 0.3125, 0.4062, 0.375, 0.375, 0.375, 0.375, 0.3125, 0.4062, 0.25, 0.4062, 0.3125, 0.375, 0.3125, 0.375, 0.25, 0.4062, 0.1875, 0.4062, 0.25, 0.375, 0.25, 0.375, 0.1875, 0.4062, 0.125, 0.4062, 0.1875, 0.375, 0.1875, 0.375, 0.125, 0.4062, 0.0625, 0.4062, 0.125, 0.375, 0.125, 0.375, 0.0625, 0.375, 0.1875, 0.375, 0.25, 0.3438, 0.25, 0.3438, 0.1875, 0.375, 0.125, 0.375, 0.1875, 0.3438, 0.1875, 0.3438, 0.125, 0.375, 0.0625, 0.375, 0.125, 0.3438, 0.125, 0.3438, 0.0625, 0.3594, 0.0, 0.375, 0.0625, 0.3438, 0.0625, 0.375, 0.4375, 0.375, 0.5, 0.3437, 0.5, 0.3438, 0.4375, 0.375, 0.375, 0.375, 0.4375, 0.3438, 0.4375, 0.3438, 0.375, 0.375, 0.3125, 0.375, 0.375, 0.3438, 0.375, 0.3438, 0.3125, 0.375, 0.25, 0.375, 0.3125, 0.3438, 0.3125, 0.3438, 0.25, 0.3438, 0.4375, 0.3437, 0.5, 0.3125, 0.5, 0.3125, 0.4375, 0.3438, 0.375, 0.3438, 0.4375, 0.3125, 0.4375, 0.3125, 0.375, 0.3438, 0.3125, 0.3438, 0.375, 0.3125, 0.375, 0.3125, 0.3125, 0.3438, 0.25, 0.3438, 0.3125, 0.3125, 0.3125, 0.3125, 0.25, 0.3438, 0.1875, 0.3438, 0.25, 0.3125, 0.25, 0.3125, 0.1875, 0.3438, 0.125, 0.3438, 0.1875, 0.3125, 0.1875, 0.3125, 0.125, 0.3438, 0.0625, 0.3438, 0.125, 0.3125, 0.125, 0.3125, 0.0625, 0.3281, 0.0, 0.3438, 0.0625, 0.3125, 0.0625, 0.3125, 0.1875, 0.3125, 0.25, 0.2812, 0.25, 0.2812, 0.1875, 0.3125, 0.125, 0.3125, 0.1875, 0.2812, 0.1875, 0.2812, 0.125, 0.625, 0.25, 0.625, 0.3125, 0.6094, 0.3125, 0.6094, 0.25, 0.3125, 0.0625, 0.3125, 0.125, 0.2812, 0.125, 0.2812, 0.0625, 0.625, 0.1875, 0.625, 0.25, 0.6094, 0.25, 0.6094, 0.1875, 0.2969, 0.0, 0.3125, 0.0625, 0.2812, 0.0625, 0.3125, 0.4375, 0.3125, 0.5, 0.2812, 0.5, 0.2812, 0.4375, 0.3125, 0.375, 0.3125, 0.4375, 0.2812, 0.4375, 0.2812, 0.375, 0.3125, 0.3125, 0.3125, 0.375, 0.2812, 0.375, 0.2812, 0.3125, 0.3125, 0.25, 0.3125, 0.3125, 0.2812, 0.3125, 0.2812, 0.25, 0.2812, 0.375, 0.2812, 0.4375, 0.25, 0.4375, 0.25, 0.375, 0.2812, 0.3125, 0.2812, 0.375, 0.25, 0.375, 0.25, 0.3125, 0.2812, 0.25, 0.2812, 0.3125, 0.25, 0.3125, 0.25, 0.25, 0.2812, 0.1875, 0.2812, 0.25, 0.25, 0.25, 0.25, 0.1875, 0.2812, 0.125, 0.2812, 0.1875, 0.25, 0.1875, 0.25, 0.125, 0.625, 0.3125, 0.625, 0.375, 0.6094, 0.375, 0.6094, 0.3125, 0.2812, 0.0625, 0.2812, 0.125, 0.25, 0.125, 0.25, 0.0625, 0.625, 0.4375, 0.625, 0.5, 0.6094, 0.5, 0.6094, 0.4375, 0.2656, 0.0, 0.2812, 0.0625, 0.25, 0.0625, 0.2812, 0.4375, 0.2812, 0.5, 0.25, 0.5, 0.25, 0.4375, 0.25, 0.125, 0.25, 0.1875, 0.2188, 0.1875, 0.2188, 0.125, 0.625, 0.375, 0.625, 0.4375, 0.6094, 0.4375, 0.6094, 0.375, 0.25, 0.0625, 0.25, 0.125, 0.2188, 0.125, 0.2188, 0.0625, 0.625, 0.0625, 0.625, 0.125, 0.6094, 0.125, 0.6094, 0.0625, 0.2344, 0.0, 0.25, 0.0625, 0.2188, 0.0625, 0.25, 0.4375, 0.25, 0.5, 0.2187, 0.5, 0.2188, 0.4375, 0.25, 0.375, 0.25, 0.4375, 0.2188, 0.4375, 0.2188, 0.375, 0.25, 0.3125, 0.25, 0.375, 0.2188, 0.375, 0.2188, 0.3125, 0.25, 0.25, 0.25, 0.3125, 0.2188, 0.3125, 0.2188, 0.25, 0.25, 0.1875, 0.25, 0.25, 0.2188, 0.25, 0.2188, 0.1875, 0.2188, 0.3125, 0.2188, 0.375, 0.1875, 0.375, 0.1875, 0.3125, 0.2188, 0.25, 0.2188, 0.3125, 0.1875, 0.3125, 0.1875, 0.25, 0.2188, 0.1875, 0.2188, 0.25, 0.1875, 0.25, 0.1875, 0.1875, 0.2188, 0.125, 0.2188, 0.1875, 0.1875, 0.1875, 0.1875, 0.125, 0.2188, 0.0625, 0.2188, 0.125, 0.1875, 0.125, 0.1875, 0.0625, 0.625, 0.125, 0.625, 0.1875, 0.6094, 0.1875, 0.6094, 0.125, 0.2031, 0.0, 0.2188, 0.0625, 0.1875, 0.0625, 0.2188, 0.4375, 0.2187, 0.5, 0.1875, 0.5, 0.1875, 0.4375, 0.2188, 0.375, 0.2188, 0.4375, 0.1875, 0.4375, 0.1875, 0.375, 0.1875, 0.0625, 0.1875, 0.125, 0.1562, 0.125, 0.1563, 0.0625, 0.1719, 0.0, 0.1875, 0.0625, 0.1563, 0.0625, 0.1875, 0.4375, 0.1875, 0.5, 0.1562, 0.5, 0.1562, 0.4375, 0.1875, 0.375, 0.1875, 0.4375, 0.1562, 0.4375, 0.1563, 0.375, 0.1875, 0.3125, 0.1875, 0.375, 0.1563, 0.375, 0.1562, 0.3125, 0.1875, 0.25, 0.1875, 0.3125, 0.1562, 0.3125, 0.1562, 0.25, 0.1875, 0.1875, 0.1875, 0.25, 0.1562, 0.25, 0.1562, 0.1875, 0.1875, 0.125, 0.1875, 0.1875, 0.1562, 0.1875, 0.1562, 0.125, 0.1562, 0.3125, 0.1563, 0.375, 0.125, 0.375, 0.125, 0.3125, 0.1562, 0.25, 0.1562, 0.3125, 0.125, 0.3125, 0.125, 0.25, 0.1562, 0.1875, 0.1562, 0.25, 0.125, 0.25, 0.125, 0.1875, 0.1562, 0.125, 0.1562, 0.1875, 0.125, 0.1875, 0.125, 0.125, 0.1563, 0.0625, 0.1562, 0.125, 0.125, 0.125, 0.125, 0.0625, 0.1406, 0.0, 0.1563, 0.0625, 0.125, 0.0625, 0.1562, 0.4375, 0.1562, 0.5, 0.125, 0.5, 0.125, 0.4375, 0.1563, 0.375, 0.1562, 0.4375, 0.125, 0.4375, 0.125, 0.375, 0.125, 0.0625, 0.125, 0.125, 0.09375, 0.125, 0.09375, 0.0625, 0.1094, 0.0, 0.125, 0.0625, 0.09375, 0.0625, 0.125, 0.4375, 0.125, 0.5, 0.09375, 0.5, 0.09375, 0.4375, 0.125, 0.375, 0.125, 0.4375, 0.09375, 0.4375, 0.09375, 0.375, 0.125, 0.3125, 0.125, 0.375, 0.09375, 0.375, 0.09375, 0.3125, 0.125, 0.25, 0.125, 0.3125, 0.09375, 0.3125, 0.09375, 0.25, 0.125, 0.1875, 0.125, 0.25, 0.09375, 0.25, 0.09375, 0.1875, 0.125, 0.125, 0.125, 0.1875, 0.09375, 0.1875, 0.09375, 0.125, 0.09375, 0.25, 0.09375, 0.3125, 0.0625, 0.3125, 0.0625, 0.25, 0.09375, 0.1875, 0.09375, 0.25, 0.0625, 0.25, 0.0625, 0.1875, 0.09375, 0.125, 0.09375, 0.1875, 0.0625, 0.1875, 0.0625, 0.125, 0.09375, 0.0625, 0.09375, 0.125, 0.0625, 0.125, 0.0625, 0.0625, 0.07812, 0.0, 0.09375, 0.0625, 0.0625, 0.0625, 0.09375, 0.4375, 0.09375, 0.5, 0.0625, 0.5, 0.0625, 0.4375, 0.09375, 0.375, 0.09375, 0.4375, 0.0625, 0.4375, 0.0625, 0.375, 0.09375, 0.3125, 0.09375, 0.375, 0.0625, 0.375, 0.0625, 0.3125, 0.04687, 0.0, 0.0625, 0.0625, 0.03125, 0.0625, 0.0625, 0.4375, 0.0625, 0.5, 0.03125, 0.5, 0.03125, 0.4375, 0.0625, 0.375, 0.0625, 0.4375, 0.03125, 0.4375, 0.03125, 0.375, 0.0625, 0.3125, 0.0625, 0.375, 0.03125, 0.375, 0.03125, 0.3125, 0.0625, 0.25, 0.0625, 0.3125, 0.03125, 0.3125, 0.03125, 0.25, 0.0625, 0.1875, 0.0625, 0.25, 0.03125, 0.25, 0.03125, 0.1875, 0.0625, 0.125, 0.0625, 0.1875, 0.03125, 0.1875, 0.03125, 0.125, 0.0625, 0.0625, 0.0625, 0.125, 0.03125, 0.125, 0.03125, 0.0625, 0.03125, 0.25, 0.03125, 0.3125, 0.0, 0.3125, 0.0, 0.25, 0.03125, 0.1875, 0.03125, 0.25, 0.0, 0.25, 0.0, 0.1875, 0.03125, 0.125, 0.03125, 0.1875, 0.0, 0.1875, 0.0, 0.125, 0.03125, 0.0625, 0.03125, 0.125, 0.0, 0.125, 0.0, 0.0625, 0.01562, 0.0, 0.03125, 0.0625, 0.0, 0.0625, 0.03125, 0.4375, 0.03125, 0.5, 0.0, 0.5, 0.0, 0.4375, 0.03125, 0.375, 0.03125, 0.4375, 0.0, 0.4375, 0.0, 0.375, 0.03125, 0.3125, 0.03125, 0.375, 0.0, 0.375, 0.0, 0.3125, 0.9844, 0.0, 1.0, 0.0625, 0.9688, 0.0625, 1.0, 0.4375, 1.0, 0.5, 0.9687, 0.5, 0.9687, 0.4375, 1.0, 0.375, 1.0, 0.4375, 0.9687, 0.4375, 0.9688, 0.375, 1.0, 0.3125, 1.0, 0.375, 0.9688, 0.375, 0.9687, 0.3125, 1.0, 0.25, 1.0, 0.3125, 0.9687, 0.3125, 0.9688, 0.25, 1.0, 0.1875, 1.0, 0.25, 0.9688, 0.25, 0.9687, 0.1875, 1.0, 0.125, 1.0, 0.1875, 0.9687, 0.1875, 0.9687, 0.125, 1.0, 0.0625, 1.0, 0.125, 0.9687, 0.125, 0.9688, 0.0625, 0.9687, 0.1875, 0.9688, 0.25, 0.9375, 0.25, 0.9375, 0.1875, 0.9687, 0.125, 0.9687, 0.1875, 0.9375, 0.1875, 0.9375, 0.125, 0.9688, 0.0625, 0.9687, 0.125, 0.9375, 0.125, 0.9375, 0.0625, 0.9531, 0.0, 0.9688, 0.0625, 0.9375, 0.0625, 0.9687, 0.4375, 0.9687, 0.5, 0.9375, 0.5, 0.9375, 0.4375, 0.9688, 0.375, 0.9687, 0.4375, 0.9375, 0.4375, 0.9375, 0.375, 0.9687, 0.3125, 0.9688, 0.375, 0.9375, 0.375, 0.9375, 0.3125, 0.9688, 0.25, 0.9687, 0.3125, 0.9375, 0.3125, 0.9375, 0.25, 0.9375, 0.375, 0.9375, 0.4375, 0.9062, 0.4375, 0.9062, 0.375, 0.9375, 0.3125, 0.9375, 0.375, 0.9062, 0.375, 0.9062, 0.3125, 0.9375, 0.25, 0.9375, 0.3125, 0.9062, 0.3125, 0.9062, 0.25, 0.9375, 0.1875, 0.9375, 0.25, 0.9062, 0.25, 0.9062, 0.1875, 0.9375, 0.125, 0.9375, 0.1875, 0.9062, 0.1875, 0.9062, 0.125, 0.9375, 0.0625, 0.9375, 0.125, 0.9062, 0.125, 0.9062, 0.0625, 0.9219, 0.0, 0.9375, 0.0625, 0.9062, 0.0625, 0.9375, 0.4375, 0.9375, 0.5, 0.9062, 0.5, 0.9062, 0.4375, 0.9062, 0.125, 0.9062, 0.1875, 0.875, 0.1875, 0.875, 0.125, 0.9062, 0.0625, 0.9062, 0.125, 0.875, 0.125, 0.875, 0.0625, 0.8906, 0.0, 0.9062, 0.0625, 0.875, 0.0625, 0.9062, 0.4375, 0.9062, 0.5, 0.875, 0.5, 0.875, 0.4375, 0.9062, 0.375, 0.9062, 0.4375, 0.875, 0.4375, 0.875, 0.375, 0.9062, 0.3125, 0.9062, 0.375, 0.875, 0.375, 0.875, 0.3125, 0.9062, 0.25, 0.9062, 0.3125, 0.875, 0.3125, 0.875, 0.25, 0.9062, 0.1875, 0.9062, 0.25, 0.875, 0.25, 0.875, 0.1875, 0.875, 0.375, 0.875, 0.4375, 0.8437, 0.4375, 0.8438, 0.375, 0.875, 0.3125, 0.875, 0.375, 0.8438, 0.375, 0.8437, 0.3125, 0.875, 0.25, 0.875, 0.3125, 0.8437, 0.3125, 0.8438, 0.25, 0.875, 0.1875, 0.875, 0.25, 0.8438, 0.25, 0.8437, 0.1875, 0.875, 0.125, 0.875, 0.1875, 0.8437, 0.1875, 0.8438, 0.125, 0.875, 0.0625, 0.875, 0.125, 0.8438, 0.125, 0.8438, 0.0625, 0.8594, 0.0, 0.875, 0.0625, 0.8438, 0.0625, 0.875, 0.4375, 0.875, 0.5, 0.8437, 0.5, 0.8437, 0.4375, 0.8438, 0.125, 0.8437, 0.1875, 0.8125, 0.1875, 0.8125, 0.125, 0.8438, 0.0625, 0.8438, 0.125, 0.8125, 0.125, 0.8125, 0.0625, 0.8281, 0.0, 0.8438, 0.0625, 0.8125, 0.0625, 0.8437, 0.4375, 0.8437, 0.5, 0.8125, 0.5, 0.8125, 0.4375, 0.8438, 0.375, 0.8437, 0.4375, 0.8125, 0.4375, 0.8125, 0.375, 0.8437, 0.3125, 0.8438, 0.375, 0.8125, 0.375, 0.8125, 0.3125, 0.8438, 0.25, 0.8437, 0.3125, 0.8125, 0.3125, 0.8125, 0.25, 0.8437, 0.1875, 0.8438, 0.25, 0.8125, 0.25, 0.8125, 0.1875, 0.8125, 0.3125, 0.8125, 0.375, 0.7812, 0.375, 0.7812, 0.3125, 0.8125, 0.25, 0.8125, 0.3125, 0.7812, 0.3125, 0.7812, 0.25, 0.8125, 0.1875, 0.8125, 0.25, 0.7812, 0.25, 0.7812, 0.1875, 0.8125, 0.125, 0.8125, 0.1875, 0.7812, 0.1875, 0.7812, 0.125, 0.8125, 0.0625, 0.8125, 0.125, 0.7812, 0.125, 0.7812, 0.0625, 0.7969, 0.0, 0.8125, 0.0625, 0.7812, 0.0625, 0.8125, 0.4375, 0.8125, 0.5, 0.7812, 0.5, 0.7812, 0.4375, 0.8125, 0.375, 0.8125, 0.4375, 0.7812, 0.4375, 0.7812, 0.375, 0.7812, 0.0625, 0.7812, 0.125, 0.75, 0.125, 0.75, 0.0625, 0.7656, 0.0, 0.7812, 0.0625, 0.75, 0.0625, 0.7812, 0.4375, 0.7812, 0.5, 0.75, 0.5, 0.75, 0.4375, 0.7812, 0.375, 0.7812, 0.4375, 0.75, 0.4375, 0.75, 0.375, 0.7812, 0.3125, 0.7812, 0.375, 0.75, 0.375, 0.75, 0.3125, 0.7812, 0.25, 0.7812, 0.3125, 0.75, 0.3125, 0.75, 0.25, 0.7812, 0.1875, 0.7812, 0.25, 0.75, 0.25, 0.75, 0.1875, 0.7812, 0.125, 0.7812, 0.1875, 0.75, 0.1875, 0.75, 0.125, 0.6998, 0.5, 0.7277, 0.5, 0.7551, 0.5, 0.7818, 0.5, 0.8074, 0.5, 0.8309, 0.5, 0.8498, 0.5, 0.8524, 0.5, 0.7244, 0.5, 0.2444, 0.5, 0.1163, 0.5, 0.119, 0.5, 0.1378, 0.5, 0.1613, 0.5, 0.1869, 0.5, 0.2136, 0.5, 0.241, 0.5, 0.2689, 0.5, 0.2972, 0.5, 0.3256, 0.5, 0.3543, 0.5, 0.3831, 0.5, 0.412, 0.5, 0.4409, 0.5, 0.4699, 0.5, 0.4989, 0.5, 0.5279, 0.5, 0.5568, 0.5, 0.5857, 0.5, 0.5997, 0.5, 0.6145, 0.5, 0.6431, 0.5, 0.6716, 0.5, 0.7277, 0.5, 0.6998, 0.5, 0.7188, 0.5, 0.75, 0.5, 0.6998, 0.5, 0.6716, 0.5, 0.6875, 0.5, 0.7188, 0.5, 0.6716, 0.5, 0.6431, 0.5, 0.6562, 0.5, 0.6875, 0.5, 0.6431, 0.5, 0.6145, 0.5, 0.625, 0.5, 0.6562, 0.5, 0.6145, 0.5, 0.5997, 0.5, 0.6094, 0.5, 0.625, 0.5, 0.5857, 0.5, 0.5568, 0.5, 0.5625, 0.5, 0.5938, 0.5, 0.5568, 0.5, 0.5279, 0.5, 0.5312, 0.5, 0.5625, 0.5, 0.5279, 0.5, 0.4989, 0.5, 0.5, 0.5, 0.5312, 0.5, 0.4989, 0.5, 0.4699, 0.5, 0.4687, 0.5, 0.5, 0.5, 0.4699, 0.5, 0.4409, 0.5, 0.4375, 0.5, 0.4687, 0.5, 0.4409, 0.5, 0.412, 0.5, 0.4062, 0.5, 0.4375, 0.5, 0.412, 0.5, 0.3831, 0.5, 0.375, 0.5, 0.4062, 0.5, 0.3831, 0.5, 0.3543, 0.5, 0.3437, 0.5, 0.375, 0.5, 0.3543, 0.5, 0.3256, 0.5, 0.3125, 0.5, 0.3437, 0.5, 0.5997, 0.5, 0.5857, 0.5, 0.5938, 0.5, 0.6094, 0.5, 0.3256, 0.5, 0.2972, 0.5, 0.2812, 0.5, 0.3125, 0.5, 0.2972, 0.5, 0.2689, 0.5, 0.25, 0.5, 0.2812, 0.5, 0.2689, 0.5, 0.241, 0.5, 0.2187, 0.5, 0.25, 0.5, 0.241, 0.5, 0.2136, 0.5, 0.1875, 0.5, 0.2187, 0.5, 0.2136, 0.5, 0.1869, 0.5, 0.1562, 0.5, 0.1875, 0.5, 0.1869, 0.5, 0.1613, 0.5, 0.125, 0.5, 0.1562, 0.5, 0.1613, 0.5, 0.1378, 0.5, 0.09375, 0.5, 0.125, 0.5, 0.1378, 0.5, 0.119, 0.5, 0.0625, 0.5, 0.09375, 0.5, 0.119, 0.5, 0.1163, 0.5, 0.03125, 0.5, 0.0625, 0.5, 0.1163, 0.5, 0.2444, 0.5, 0.0, 0.5, 0.03125, 0.5, 0.2444, 0.5, 0.7244, 0.5, 0.9687, 0.5, 0.0, 0.5, 0.7244, 0.5, 0.8524, 0.5, 0.9375, 0.5, 0.9687, 0.5, 0.8524, 0.5, 0.8498, 0.5, 0.9062, 0.5, 0.9375, 0.5, 0.8498, 0.5, 0.8309, 0.5, 0.875, 0.5, 0.9062, 0.5, 0.8309, 0.5, 0.8074, 0.5, 0.8437, 0.5, 0.875, 0.5, 0.8074, 0.5, 0.7818, 0.5, 0.8125, 0.5, 0.8437, 0.5, 0.7818, 0.5, 0.7551, 0.5, 0.7812, 0.5, 0.8125, 0.5, 0.7551, 0.5, 0.7277, 0.5, 0.75, 0.5, 0.7812, 0.5, 0.6072, 0.0, 0.625, 0.0, 0.625, 0.25, 0.6072, 0.25, 0.6072, 0.5, 0.6072, 0.5, 0.6072, 0.5, 0.6072, 0.5, 0.6072, 0.5, 0.625, 0.5, 0.625, 0.75, 0.6072, 0.75, 0.6072, 0.75, 0.625, 0.75, 0.625, 1.0, 0.6072, 1.0, 0.125, 0.5, 0.375, 0.5, 0.375, 0.75, 0.125, 0.75, 0.625, 0.5, 0.875, 0.5, 0.875, 0.75, 0.625, 0.75, 0.375, 0.75, 0.6072, 0.75, 0.6072, 1.0, 0.375, 1.0, 0.375, 0.5, 0.6072, 0.5, 0.6072, 0.75, 0.375, 0.75, 0.375, 0.25, 0.6072, 0.25, 0.6072, 0.5, 0.375, 0.5, 0.375, 0.0, 0.6072, 0.0, 0.6072, 0.25, 0.375, 0.25, 0.6072, 0.25, 0.625, 0.25, 0.625, 0.5, 0.6072, 0.5, 0.875, 0.5, 0.625, 0.5, 0.625, 0.5, 0.875, 0.5, 0.625, 0.5, 0.6072, 0.5, 0.6072, 0.5, 0.625, 0.5, 0.6072, 0.25, 0.625, 0.25, 0.625, 0.25, 0.6072, 0.25, 0.6072, 0.25, 0.625, 0.25, 0.625, 0.25, 0.6072, 0.25, 0.625, 0.5, 0.6072, 0.5, 0.6072, 0.5, 0.625, 0.5, 0.875, 0.5, 0.625, 0.5, 0.625, 0.5, 0.875, 0.5, 0.6072, 0.5, 0.6072, 0.25, 0.6072, 0.25, 0.6072, 0.5, 0.6072, 0.5, 0.6072, 0.25, 0.6072, 0.25, 0.6072, 0.5, 0.6072, 0.25, 0.6072, 0.5, 0.6072, 0.5, 0.6072, 0.25, 0.6072, 0.25, 0.6072, 0.25, 0.6072, 0.25, 0.6072, 0.25, 0.6072, 0.5, 0.6072, 0.25, 0.6072, 0.25, 0.6072, 0.5, 0.6072, 0.0, 0.625, 0.0, 0.625, 0.25, 0.6072, 0.25, 0.6072, 0.5, 0.6072, 0.5, 0.6072, 0.5, 0.6072, 0.5, 0.6072, 0.5, 0.625, 0.5, 0.625, 0.75, 0.6072, 0.75, 0.6072, 0.75, 0.625, 0.75, 0.625, 1.0, 0.6072, 1.0, 0.125, 0.5, 0.375, 0.5, 0.375, 0.75, 0.125, 0.75, 0.625, 0.5, 0.875, 0.5, 0.875, 0.75, 0.625, 0.75, 0.375, 0.75, 0.6072, 0.75, 0.6072, 1.0, 0.375, 1.0, 0.375, 0.5, 0.6072, 0.5, 0.6072, 0.75, 0.375, 0.75, 0.375, 0.25, 0.6072, 0.25, 0.6072, 0.5, 0.375, 0.5, 0.375, 0.0, 0.6072, 0.0, 0.6072, 0.25, 0.375, 0.25, 0.6072, 0.25, 0.625, 0.25, 0.625, 0.5, 0.6072, 0.5, 0.875, 0.5, 0.625, 0.5, 0.625, 0.5, 0.875, 0.5, 0.625, 0.5, 0.6072, 0.5, 0.6072, 0.5, 0.625, 0.5, 0.6072, 0.25, 0.625, 0.25, 0.625, 0.25, 0.6072, 0.25, 0.6072, 0.25, 0.625, 0.25, 0.625, 0.25, 0.6072, 0.25, 0.625, 0.5, 0.6072, 0.5, 0.6072, 0.5, 0.625, 0.5, 0.875, 0.5, 0.625, 0.5, 0.625, 0.5, 0.875, 0.5, 0.6072, 0.5, 0.6072, 0.25, 0.6072, 0.25, 0.6072, 0.5, 0.6072, 0.5, 0.6072, 0.25, 0.6072, 0.25, 0.6072, 0.5, 0.6072, 0.25, 0.6072, 0.5, 0.6072, 0.5, 0.6072, 0.25, 0.6072, 0.25, 0.6072, 0.25, 0.6072, 0.25, 0.6072, 0.25, 0.6072, 0.5, 0.6072, 0.25, 0.6072, 0.25, 0.6072, 0.5, 0.6072, 0.0, 0.625, 0.0, 0.625, 0.25, 0.6072, 0.25, 0.6072, 0.5, 0.6072, 0.5, 0.6072, 0.5, 0.6072, 0.5, 0.6072, 0.5, 0.625, 0.5, 0.625, 0.75, 0.6072, 0.75, 0.6072, 0.75, 0.625, 0.75, 0.625, 1.0, 0.6072, 1.0, 0.125, 0.5, 0.375, 0.5, 0.375, 0.75, 0.125, 0.75, 0.625, 0.5, 0.875, 0.5, 0.875, 0.75, 0.625, 0.75, 0.375, 0.75, 0.6072, 0.75, 0.6072, 1.0, 0.375, 1.0, 0.375, 0.5, 0.6072, 0.5, 0.6072, 0.75, 0.375, 0.75, 0.375, 0.25, 0.6072, 0.25, 0.6072, 0.5, 0.375, 0.5, 0.375, 0.0, 0.6072, 0.0, 0.6072, 0.25, 0.375, 0.25, 0.6072, 0.25, 0.625, 0.25, 0.625, 0.5, 0.6072, 0.5, 0.875, 0.5, 0.625, 0.5, 0.625, 0.5, 0.875, 0.5, 0.625, 0.5, 0.6072, 0.5, 0.6072, 0.5, 0.625, 0.5, 0.6072, 0.25, 0.625, 0.25, 0.625, 0.25, 0.6072, 0.25, 0.6072, 0.25, 0.625, 0.25, 0.625, 0.25, 0.6072, 0.25, 0.625, 0.5, 0.6072, 0.5, 0.6072, 0.5, 0.625, 0.5, 0.875, 0.5, 0.625, 0.5, 0.625, 0.5, 0.875, 0.5, 0.6072, 0.5, 0.6072, 0.25, 0.6072, 0.25, 0.6072, 0.5, 0.6072, 0.5, 0.6072, 0.25, 0.6072, 0.25, 0.6072, 0.5, 0.6072, 0.25, 0.6072, 0.5, 0.6072, 0.5, 0.6072, 0.25, 0.6072, 0.25, 0.6072, 0.25, 0.6072, 0.25, 0.6072, 0.25, 0.6072, 0.5, 0.6072, 0.25, 0.6072, 0.25, 0.6072, 0.5])
me_cylinder.materials.append(mat_metal)
me_cylinder.materials.append(mat_porcelin)
me_cylinder.update()

# ---- objects
ob_cylinder = bpy.data.objects.new('Cylinder', me_cylinder)

# ---- transforms, parenting, visibility, modifiers, constraints
ob_cylinder.location = (0.0, 0.0, 0.2449)
ob_cylinder.scale = (0.1795, 0.1795, 0.1795)

# ---- collection membership
col_collection.objects.link(ob_cylinder)

# ---- scene / render settings (as saved in the file)
scene.frame_start = 1; scene.frame_end = 250; scene.frame_set(1)
scene.render.engine = 'BLENDER_EEVEE_NEXT'
scene.cycles.sampling_pattern = 'TABULATED_SOBOL'
bpy.context.view_layer.update()

# ---- added for rendering (the .blend has no active camera and no usable light): camera, sun
cam_auto = bpy.data.cameras.new('AutoCamera')
cam_auto.lens = 50.0
cam_auto.sensor_width = 36.0
cam_auto.clip_end = 1000.0
ob_auto_camera = bpy.data.objects.new('AutoCamera', cam_auto)
scene.collection.objects.link(ob_auto_camera)
ob_auto_camera.location = (3.84466, -4.61359, 4.5596)
ob_auto_camera.rotation_euler = (1.09748, -7.21219e-08, 0.694738)
scene.camera = ob_auto_camera
light_auto_sun = bpy.data.lights.new('AutoSun', 'SUN')
light_auto_sun.energy = 3.0
light_auto_sun.angle = 0.0523599
ob_auto_sun = bpy.data.objects.new('AutoSun', light_auto_sun)
scene.collection.objects.link(ob_auto_sun)
ob_auto_sun.rotation_euler = (0.872665, 0.174533, 0.523599)
bpy.context.view_layer.update()
